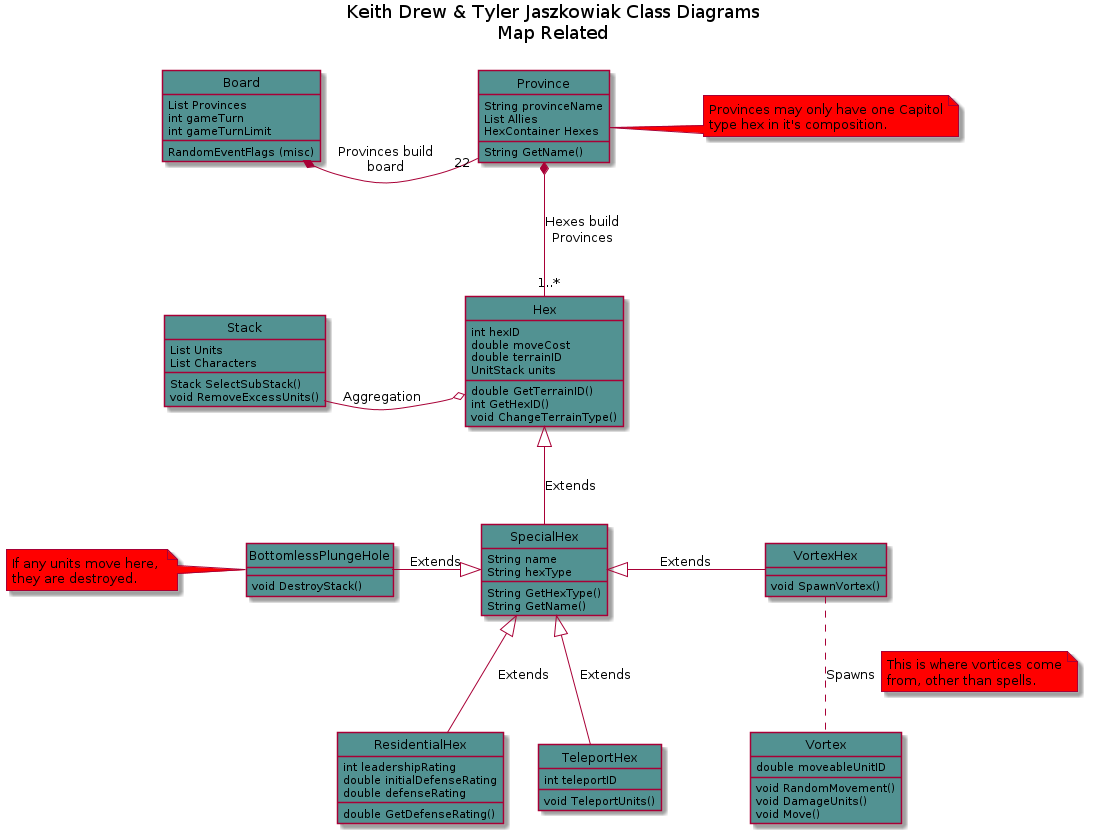

The diagram above was rendered by PlantUML. Its source (embedded in the PNG):
@startuml
title Keith Drew & Tyler Jaszkowiak Class Diagrams\nMap Related

'Hide ugly circles
hide circle

class Board #529292 {
      List Provinces
      RandomEventFlags (misc)
      int gameTurn
      int gameTurnLimit
}

class Province #529292 {
      String provinceName
      String GetName()
      List Allies
      HexContainer Hexes
}
note right of Province #red
     Provinces may only have one Capitol
     type hex in it's composition.
end note 

class Hex #529292 {
      int hexID
      double moveCost
      double terrainID
      UnitStack units
      double GetTerrainID()
      int GetHexID()
      void ChangeTerrainType()
}

class Stack #529292 {
      List Units
      List Characters
      Stack SelectSubStack()
      void RemoveExcessUnits()
}

class SpecialHex #529292 {
      String name
      String hexType
      String GetHexType()
      String GetName()
}

class ResidentialHex #529292 {
      int leadershipRating
      double initialDefenseRating
      double defenseRating
      double GetDefenseRating()
}

class BottomlessPlungeHole #529292 {
      void DestroyStack()
}
note left of BottomlessPlungeHole #red
     If any units move here, 
     they are destroyed.
end note 

class VortexHex #529292 {
      void SpawnVortex()
}

class TeleportHex #529292 {
      void TeleportUnits()
      int teleportID
}

class Vortex #529292 {
      double moveableUnitID
      void RandomMovement()
      void DamageUnits()
      void Move()
}

Board *-right- "22" Province : Provinces build\nboard 
Province *-down- "1..*" Hex : Hexes build\nProvinces
Hex <|-down- SpecialHex : Extends

Vortex .up. VortexHex : Spawns
note right on link #red
     This is where vortices come
     from, other than spells.
end note  

TeleportHex --up|> SpecialHex : Extends
VortexHex --left|> SpecialHex : Extends
BottomlessPlungeHole --right|> SpecialHex : Extends

ResidentialHex --up|> SpecialHex : Extends
Stack -lefto Hex : Aggregation
@enduml